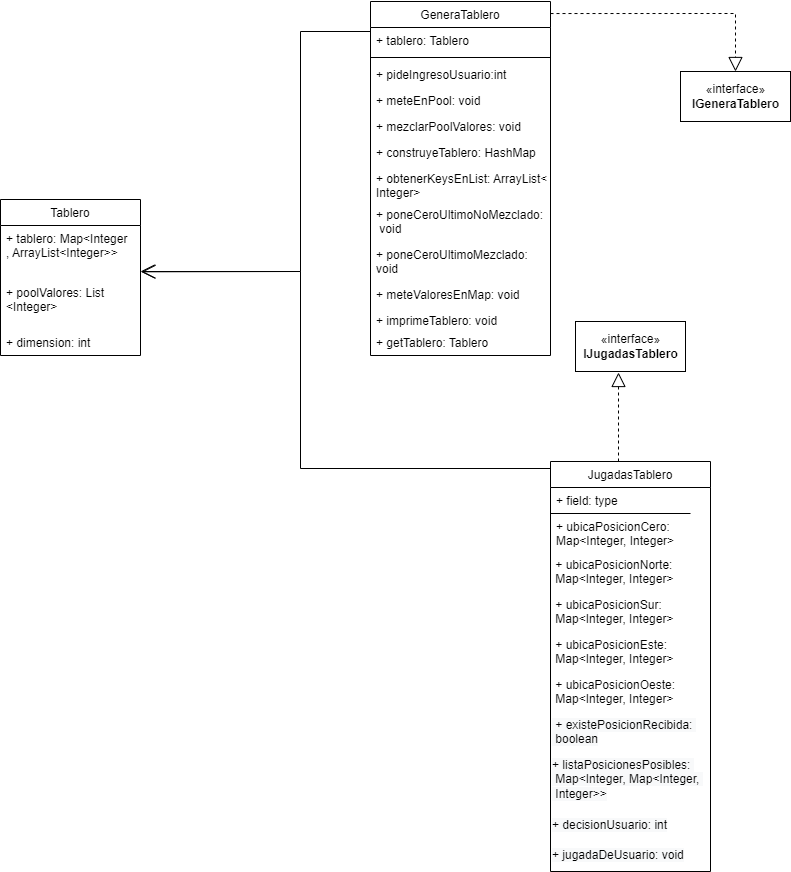

The diagram above was exported from draw.io. Its source (the exported page's mxGraphModel, read from the mxfile embedded in the PNG):
<mxGraphModel dx="1022" dy="436" grid="1" gridSize="10" guides="1" tooltips="1" connect="1" arrows="1" fold="1" page="1" pageScale="1" pageWidth="827" pageHeight="1169" math="0" shadow="0">
  <root>
    <mxCell id="0" />
    <mxCell id="1" parent="0" />
    <mxCell id="KYk4WmRRqY68ZbA7DHjH-1" value="Tablero" style="swimlane;fontStyle=0;childLayout=stackLayout;horizontal=1;startSize=26;fillColor=none;horizontalStack=0;resizeParent=1;resizeParentMax=0;resizeLast=0;collapsible=1;marginBottom=0;" vertex="1" parent="1">
      <mxGeometry x="20" y="208" width="140" height="156" as="geometry" />
    </mxCell>
    <mxCell id="KYk4WmRRqY68ZbA7DHjH-2" value="+ tablero: Map&lt;Integer&#10;, ArrayList&lt;Integer&gt;&gt;&#10;" style="text;strokeColor=none;fillColor=none;align=left;verticalAlign=top;spacingLeft=4;spacingRight=4;overflow=hidden;rotatable=0;points=[[0,0.5],[1,0.5]];portConstraint=eastwest;" vertex="1" parent="KYk4WmRRqY68ZbA7DHjH-1">
      <mxGeometry y="26" width="140" height="54" as="geometry" />
    </mxCell>
    <mxCell id="KYk4WmRRqY68ZbA7DHjH-3" value="+ poolValores: List&#10;&lt;Integer&gt;" style="text;strokeColor=none;fillColor=none;align=left;verticalAlign=top;spacingLeft=4;spacingRight=4;overflow=hidden;rotatable=0;points=[[0,0.5],[1,0.5]];portConstraint=eastwest;" vertex="1" parent="KYk4WmRRqY68ZbA7DHjH-1">
      <mxGeometry y="80" width="140" height="50" as="geometry" />
    </mxCell>
    <mxCell id="KYk4WmRRqY68ZbA7DHjH-4" value="+ dimension: int" style="text;strokeColor=none;fillColor=none;align=left;verticalAlign=top;spacingLeft=4;spacingRight=4;overflow=hidden;rotatable=0;points=[[0,0.5],[1,0.5]];portConstraint=eastwest;" vertex="1" parent="KYk4WmRRqY68ZbA7DHjH-1">
      <mxGeometry y="130" width="140" height="26" as="geometry" />
    </mxCell>
    <mxCell id="KYk4WmRRqY68ZbA7DHjH-5" value="GeneraTablero" style="swimlane;fontStyle=0;childLayout=stackLayout;horizontal=1;startSize=26;fillColor=none;horizontalStack=0;resizeParent=1;resizeParentMax=0;resizeLast=0;collapsible=1;marginBottom=0;" vertex="1" parent="1">
      <mxGeometry x="390" y="10" width="180" height="354" as="geometry" />
    </mxCell>
    <mxCell id="KYk4WmRRqY68ZbA7DHjH-6" value="+ tablero: Tablero" style="text;strokeColor=none;fillColor=none;align=left;verticalAlign=top;spacingLeft=4;spacingRight=4;overflow=hidden;rotatable=0;points=[[0,0.5],[1,0.5]];portConstraint=eastwest;" vertex="1" parent="KYk4WmRRqY68ZbA7DHjH-5">
      <mxGeometry y="26" width="180" height="26" as="geometry" />
    </mxCell>
    <mxCell id="KYk4WmRRqY68ZbA7DHjH-25" value="" style="line;strokeWidth=1;fillColor=none;align=left;verticalAlign=middle;spacingTop=-1;spacingLeft=3;spacingRight=3;rotatable=0;labelPosition=right;points=[];portConstraint=eastwest;" vertex="1" parent="KYk4WmRRqY68ZbA7DHjH-5">
      <mxGeometry y="52" width="180" height="8" as="geometry" />
    </mxCell>
    <mxCell id="KYk4WmRRqY68ZbA7DHjH-7" value="+ pideIngresoUsuario:int" style="text;strokeColor=none;fillColor=none;align=left;verticalAlign=top;spacingLeft=4;spacingRight=4;overflow=hidden;rotatable=0;points=[[0,0.5],[1,0.5]];portConstraint=eastwest;" vertex="1" parent="KYk4WmRRqY68ZbA7DHjH-5">
      <mxGeometry y="60" width="180" height="26" as="geometry" />
    </mxCell>
    <mxCell id="KYk4WmRRqY68ZbA7DHjH-26" value="+ meteEnPool: void" style="text;strokeColor=none;fillColor=none;align=left;verticalAlign=top;spacingLeft=4;spacingRight=4;overflow=hidden;rotatable=0;points=[[0,0.5],[1,0.5]];portConstraint=eastwest;" vertex="1" parent="KYk4WmRRqY68ZbA7DHjH-5">
      <mxGeometry y="86" width="180" height="26" as="geometry" />
    </mxCell>
    <mxCell id="KYk4WmRRqY68ZbA7DHjH-27" value="+ mezclarPoolValores: void" style="text;strokeColor=none;fillColor=none;align=left;verticalAlign=top;spacingLeft=4;spacingRight=4;overflow=hidden;rotatable=0;points=[[0,0.5],[1,0.5]];portConstraint=eastwest;" vertex="1" parent="KYk4WmRRqY68ZbA7DHjH-5">
      <mxGeometry y="112" width="180" height="26" as="geometry" />
    </mxCell>
    <mxCell id="KYk4WmRRqY68ZbA7DHjH-28" value="+ construyeTablero: HashMap" style="text;strokeColor=none;fillColor=none;align=left;verticalAlign=top;spacingLeft=4;spacingRight=4;overflow=hidden;rotatable=0;points=[[0,0.5],[1,0.5]];portConstraint=eastwest;" vertex="1" parent="KYk4WmRRqY68ZbA7DHjH-5">
      <mxGeometry y="138" width="180" height="26" as="geometry" />
    </mxCell>
    <mxCell id="KYk4WmRRqY68ZbA7DHjH-29" value="+ obtenerKeysEnList: ArrayList&lt;&#10;Integer&gt;" style="text;strokeColor=none;fillColor=none;align=left;verticalAlign=top;spacingLeft=4;spacingRight=4;overflow=hidden;rotatable=0;points=[[0,0.5],[1,0.5]];portConstraint=eastwest;" vertex="1" parent="KYk4WmRRqY68ZbA7DHjH-5">
      <mxGeometry y="164" width="180" height="36" as="geometry" />
    </mxCell>
    <mxCell id="KYk4WmRRqY68ZbA7DHjH-30" value="+ poneCeroUltimoNoMezclado:&#10; void" style="text;strokeColor=none;fillColor=none;align=left;verticalAlign=top;spacingLeft=4;spacingRight=4;overflow=hidden;rotatable=0;points=[[0,0.5],[1,0.5]];portConstraint=eastwest;" vertex="1" parent="KYk4WmRRqY68ZbA7DHjH-5">
      <mxGeometry y="200" width="180" height="40" as="geometry" />
    </mxCell>
    <mxCell id="KYk4WmRRqY68ZbA7DHjH-31" value="+ poneCeroUltimoMezclado: &#10;void" style="text;strokeColor=none;fillColor=none;align=left;verticalAlign=top;spacingLeft=4;spacingRight=4;overflow=hidden;rotatable=0;points=[[0,0.5],[1,0.5]];portConstraint=eastwest;" vertex="1" parent="KYk4WmRRqY68ZbA7DHjH-5">
      <mxGeometry y="240" width="180" height="40" as="geometry" />
    </mxCell>
    <mxCell id="KYk4WmRRqY68ZbA7DHjH-32" value="+ meteValoresEnMap: void" style="text;strokeColor=none;fillColor=none;align=left;verticalAlign=top;spacingLeft=4;spacingRight=4;overflow=hidden;rotatable=0;points=[[0,0.5],[1,0.5]];portConstraint=eastwest;" vertex="1" parent="KYk4WmRRqY68ZbA7DHjH-5">
      <mxGeometry y="280" width="180" height="26" as="geometry" />
    </mxCell>
    <mxCell id="KYk4WmRRqY68ZbA7DHjH-33" value="+ imprimeTablero: void" style="text;strokeColor=none;fillColor=none;align=left;verticalAlign=top;spacingLeft=4;spacingRight=4;overflow=hidden;rotatable=0;points=[[0,0.5],[1,0.5]];portConstraint=eastwest;" vertex="1" parent="KYk4WmRRqY68ZbA7DHjH-5">
      <mxGeometry y="306" width="180" height="22" as="geometry" />
    </mxCell>
    <mxCell id="KYk4WmRRqY68ZbA7DHjH-35" value="+ getTablero: Tablero" style="text;strokeColor=none;fillColor=none;align=left;verticalAlign=top;spacingLeft=4;spacingRight=4;overflow=hidden;rotatable=0;points=[[0,0.5],[1,0.5]];portConstraint=eastwest;" vertex="1" parent="KYk4WmRRqY68ZbA7DHjH-5">
      <mxGeometry y="328" width="180" height="26" as="geometry" />
    </mxCell>
    <mxCell id="KYk4WmRRqY68ZbA7DHjH-14" value="JugadasTablero" style="swimlane;fontStyle=0;childLayout=stackLayout;horizontal=1;startSize=26;fillColor=none;horizontalStack=0;resizeParent=1;resizeParentMax=0;resizeLast=0;collapsible=1;marginBottom=0;" vertex="1" parent="1">
      <mxGeometry x="570" y="470" width="160" height="410" as="geometry" />
    </mxCell>
    <mxCell id="KYk4WmRRqY68ZbA7DHjH-16" value="+ field: type" style="text;strokeColor=none;fillColor=none;align=left;verticalAlign=top;spacingLeft=4;spacingRight=4;overflow=hidden;rotatable=0;points=[[0,0.5],[1,0.5]];portConstraint=eastwest;" vertex="1" parent="KYk4WmRRqY68ZbA7DHjH-14">
      <mxGeometry y="26" width="160" height="26" as="geometry" />
    </mxCell>
    <mxCell id="KYk4WmRRqY68ZbA7DHjH-17" value="+ ubicaPosicionCero: &#10;Map&lt;Integer, Integer&gt;" style="text;strokeColor=none;fillColor=none;align=left;verticalAlign=top;spacingLeft=4;spacingRight=4;overflow=hidden;rotatable=0;points=[[0,0.5],[1,0.5]];portConstraint=eastwest;" vertex="1" parent="KYk4WmRRqY68ZbA7DHjH-14">
      <mxGeometry y="52" width="160" height="38" as="geometry" />
    </mxCell>
    <mxCell id="KYk4WmRRqY68ZbA7DHjH-37" value="&lt;span&gt;&amp;nbsp;+&amp;nbsp;ubicaPosicionNorte:&amp;nbsp;&lt;/span&gt;&lt;br style=&quot;padding: 0px ; margin: 0px&quot;&gt;&lt;span&gt;&amp;nbsp;Map&amp;lt;Integer, Integer&amp;gt;&lt;/span&gt;" style="text;whiteSpace=wrap;html=1;" vertex="1" parent="KYk4WmRRqY68ZbA7DHjH-14">
      <mxGeometry y="90" width="160" height="40" as="geometry" />
    </mxCell>
    <mxCell id="KYk4WmRRqY68ZbA7DHjH-38" value="&lt;span&gt;&amp;nbsp;+&amp;nbsp;ubicaPosicionSur:&amp;nbsp;&lt;/span&gt;&lt;br style=&quot;padding: 0px ; margin: 0px&quot;&gt;&lt;span&gt;&amp;nbsp;Map&amp;lt;Integer, Integer&amp;gt;&lt;/span&gt;" style="text;whiteSpace=wrap;html=1;" vertex="1" parent="KYk4WmRRqY68ZbA7DHjH-14">
      <mxGeometry y="130" width="160" height="40" as="geometry" />
    </mxCell>
    <mxCell id="KYk4WmRRqY68ZbA7DHjH-39" value="&lt;span&gt;&amp;nbsp;+&amp;nbsp;ubicaPosicionEste:&amp;nbsp;&lt;/span&gt;&lt;br style=&quot;padding: 0px ; margin: 0px&quot;&gt;&lt;span&gt;&amp;nbsp;Map&amp;lt;Integer, Integer&amp;gt;&lt;/span&gt;" style="text;whiteSpace=wrap;html=1;" vertex="1" parent="KYk4WmRRqY68ZbA7DHjH-14">
      <mxGeometry y="170" width="160" height="40" as="geometry" />
    </mxCell>
    <mxCell id="KYk4WmRRqY68ZbA7DHjH-40" value="&amp;nbsp;+&amp;nbsp;ubicaPosicionOeste:&amp;nbsp;&lt;br style=&quot;padding: 0px ; margin: 0px&quot;&gt;&amp;nbsp;Map&amp;lt;Integer, Integer&amp;gt;" style="text;whiteSpace=wrap;html=1;" vertex="1" parent="KYk4WmRRqY68ZbA7DHjH-14">
      <mxGeometry y="210" width="160" height="40" as="geometry" />
    </mxCell>
    <mxCell id="KYk4WmRRqY68ZbA7DHjH-41" value="&lt;span style=&quot;color: rgb(0 , 0 , 0) ; font-family: &amp;#34;helvetica&amp;#34; ; font-size: 12px ; font-style: normal ; font-weight: 400 ; letter-spacing: normal ; text-align: left ; text-indent: 0px ; text-transform: none ; word-spacing: 0px ; background-color: rgb(248 , 249 , 250) ; display: inline ; float: none&quot;&gt;&amp;nbsp;+ existePosicionRecibida:&amp;nbsp; &amp;nbsp;boolean&lt;br&gt;&lt;/span&gt;" style="text;whiteSpace=wrap;html=1;" vertex="1" parent="KYk4WmRRqY68ZbA7DHjH-14">
      <mxGeometry y="250" width="160" height="40" as="geometry" />
    </mxCell>
    <mxCell id="KYk4WmRRqY68ZbA7DHjH-42" value="&lt;span style=&quot;color: rgb(0 , 0 , 0) ; font-family: &amp;#34;helvetica&amp;#34; ; font-size: 12px ; font-style: normal ; font-weight: 400 ; letter-spacing: normal ; text-align: left ; text-indent: 0px ; text-transform: none ; word-spacing: 0px ; background-color: rgb(248 , 249 , 250) ; display: inline ; float: none&quot;&gt;+ listaPosicionesPosibles:&amp;nbsp; &amp;nbsp;Map&amp;lt;Integer, Map&amp;lt;Integer,&amp;nbsp; &amp;nbsp;Integer&amp;gt;&amp;gt;&lt;/span&gt;" style="text;whiteSpace=wrap;html=1;" vertex="1" parent="KYk4WmRRqY68ZbA7DHjH-14">
      <mxGeometry y="290" width="160" height="60" as="geometry" />
    </mxCell>
    <mxCell id="KYk4WmRRqY68ZbA7DHjH-43" value="&lt;span style=&quot;color: rgb(0 , 0 , 0) ; font-family: &amp;#34;helvetica&amp;#34; ; font-size: 12px ; font-style: normal ; font-weight: 400 ; letter-spacing: normal ; text-align: left ; text-indent: 0px ; text-transform: none ; word-spacing: 0px ; background-color: rgb(248 , 249 , 250) ; display: inline ; float: none&quot;&gt;+ decisionUsuario: int&lt;/span&gt;" style="text;whiteSpace=wrap;html=1;" vertex="1" parent="KYk4WmRRqY68ZbA7DHjH-14">
      <mxGeometry y="350" width="160" height="30" as="geometry" />
    </mxCell>
    <mxCell id="KYk4WmRRqY68ZbA7DHjH-44" value="&lt;span style=&quot;color: rgb(0 , 0 , 0) ; font-family: &amp;#34;helvetica&amp;#34; ; font-size: 12px ; font-style: normal ; font-weight: 400 ; letter-spacing: normal ; text-align: left ; text-indent: 0px ; text-transform: none ; word-spacing: 0px ; background-color: rgb(248 , 249 , 250) ; display: inline ; float: none&quot;&gt;+ jugadaDeUsuario: void&lt;/span&gt;" style="text;whiteSpace=wrap;html=1;" vertex="1" parent="KYk4WmRRqY68ZbA7DHjH-14">
      <mxGeometry y="380" width="160" height="30" as="geometry" />
    </mxCell>
    <mxCell id="KYk4WmRRqY68ZbA7DHjH-18" value="" style="endArrow=open;endFill=1;endSize=12;html=1;rounded=0;entryX=1.007;entryY=-0.154;entryDx=0;entryDy=0;entryPerimeter=0;" edge="1" parent="1" target="KYk4WmRRqY68ZbA7DHjH-3">
      <mxGeometry width="160" relative="1" as="geometry">
        <mxPoint x="390" y="40" as="sourcePoint" />
        <mxPoint x="230" y="190" as="targetPoint" />
        <Array as="points">
          <mxPoint x="320" y="40" />
          <mxPoint x="320" y="280" />
        </Array>
      </mxGeometry>
    </mxCell>
    <mxCell id="KYk4WmRRqY68ZbA7DHjH-19" value="" style="endArrow=block;dashed=1;endFill=0;endSize=12;html=1;rounded=0;exitX=1;exitY=0.034;exitDx=0;exitDy=0;exitPerimeter=0;entryX=0.5;entryY=0;entryDx=0;entryDy=0;" edge="1" parent="1" source="KYk4WmRRqY68ZbA7DHjH-5" target="KYk4WmRRqY68ZbA7DHjH-20">
      <mxGeometry width="160" relative="1" as="geometry">
        <mxPoint x="590" y="50" as="sourcePoint" />
        <mxPoint x="680" y="80" as="targetPoint" />
        <Array as="points">
          <mxPoint x="755" y="22" />
        </Array>
      </mxGeometry>
    </mxCell>
    <mxCell id="KYk4WmRRqY68ZbA7DHjH-20" value="«interface»&lt;br&gt;&lt;b&gt;IGeneraTablero&lt;/b&gt;" style="html=1;" vertex="1" parent="1">
      <mxGeometry x="700" y="80" width="110" height="50" as="geometry" />
    </mxCell>
    <mxCell id="KYk4WmRRqY68ZbA7DHjH-23" value="«interface»&lt;br&gt;&lt;b&gt;IJugadasTablero&lt;/b&gt;" style="html=1;" vertex="1" parent="1">
      <mxGeometry x="595" y="330" width="110" height="50" as="geometry" />
    </mxCell>
    <mxCell id="KYk4WmRRqY68ZbA7DHjH-24" value="" style="endArrow=open;endFill=1;endSize=12;html=1;rounded=0;" edge="1" parent="1">
      <mxGeometry width="160" relative="1" as="geometry">
        <mxPoint x="570" y="477" as="sourcePoint" />
        <mxPoint x="160" y="280" as="targetPoint" />
        <Array as="points">
          <mxPoint x="320" y="477" />
          <mxPoint x="320" y="280" />
        </Array>
      </mxGeometry>
    </mxCell>
    <mxCell id="KYk4WmRRqY68ZbA7DHjH-36" value="" style="line;strokeWidth=1;fillColor=none;align=left;verticalAlign=middle;spacingTop=-1;spacingLeft=3;spacingRight=3;rotatable=0;labelPosition=right;points=[];portConstraint=eastwest;" vertex="1" parent="1">
      <mxGeometry x="570" y="518" width="140" height="8" as="geometry" />
    </mxCell>
    <mxCell id="KYk4WmRRqY68ZbA7DHjH-45" value="" style="endArrow=block;dashed=1;endFill=0;endSize=12;html=1;rounded=0;exitX=0.425;exitY=0;exitDx=0;exitDy=0;exitPerimeter=0;entryX=0.391;entryY=1.02;entryDx=0;entryDy=0;entryPerimeter=0;" edge="1" parent="1" source="KYk4WmRRqY68ZbA7DHjH-14" target="KYk4WmRRqY68ZbA7DHjH-23">
      <mxGeometry width="160" relative="1" as="geometry">
        <mxPoint x="640" y="440" as="sourcePoint" />
        <mxPoint x="800" y="440" as="targetPoint" />
      </mxGeometry>
    </mxCell>
  </root>
</mxGraphModel>